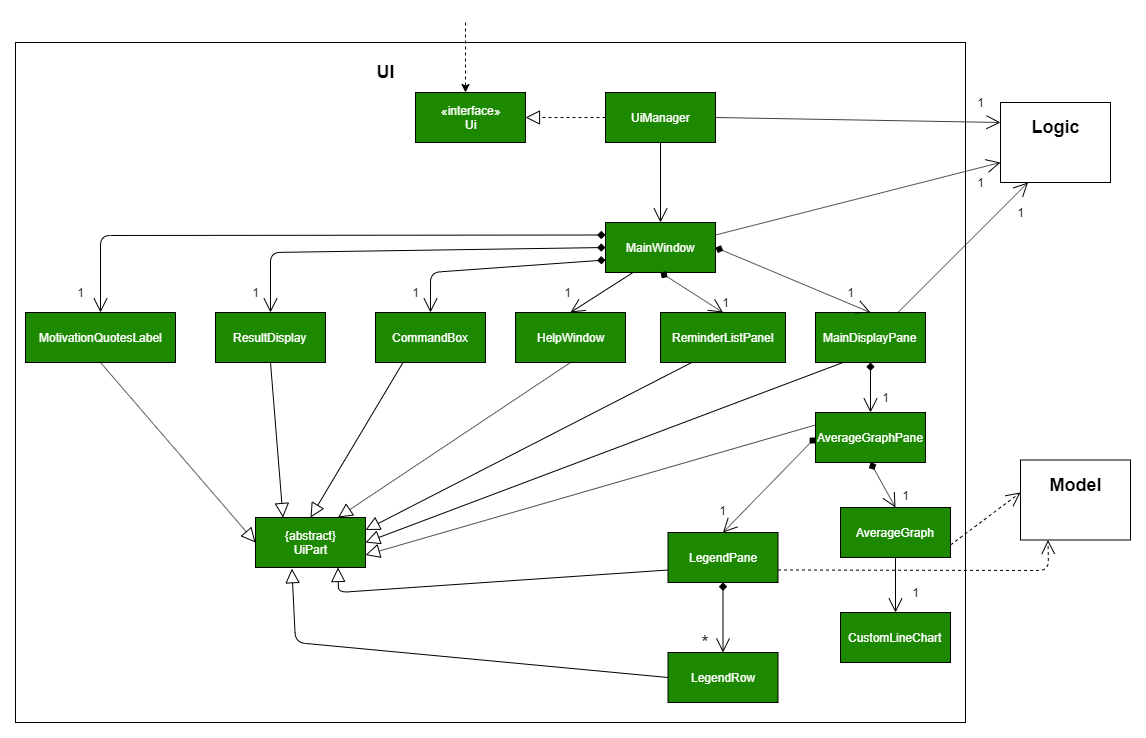

The diagram above was exported from draw.io. Its source (the exported page's mxGraphModel, read from the mxfile embedded in the PNG):
<mxGraphModel dx="1024" dy="517" grid="1" gridSize="10" guides="1" tooltips="1" connect="1" arrows="1" fold="1" page="1" pageScale="1" pageWidth="1169" pageHeight="827" math="0" shadow="0">
  <root>
    <mxCell id="0" />
    <mxCell id="1" parent="0" />
    <mxCell id="DZJ6btSvNoMGjfoM6s72-58" value="" style="rounded=0;whiteSpace=wrap;html=1;fillColor=none;movable=0;resizable=0;rotatable=0;deletable=0;editable=0;connectable=0;" parent="1" vertex="1">
      <mxGeometry x="40" y="100" width="950" height="680" as="geometry" />
    </mxCell>
    <mxCell id="VocSIgQS2ip5B2iG_hiB-4" value="" style="endArrow=classic;html=1;dashed=1;" parent="1" edge="1">
      <mxGeometry width="50" height="50" relative="1" as="geometry">
        <mxPoint x="490" y="80" as="sourcePoint" />
        <mxPoint x="490" y="150" as="targetPoint" />
      </mxGeometry>
    </mxCell>
    <mxCell id="DZJ6btSvNoMGjfoM6s72-1" value="«interface»&lt;br&gt;Ui" style="html=1;fillColor=#1D8900;fontColor=#FFFFFF;" parent="1" vertex="1">
      <mxGeometry x="440" y="150" width="110" height="50" as="geometry" />
    </mxCell>
    <mxCell id="DZJ6btSvNoMGjfoM6s72-2" value="" style="endArrow=block;dashed=1;endFill=0;endSize=12;html=1;exitX=0;exitY=0.5;exitDx=0;exitDy=0;" parent="1" source="DZJ6btSvNoMGjfoM6s72-3" target="DZJ6btSvNoMGjfoM6s72-1" edge="1">
      <mxGeometry width="160" relative="1" as="geometry">
        <mxPoint x="620" y="173" as="sourcePoint" />
        <mxPoint x="720" y="170" as="targetPoint" />
      </mxGeometry>
    </mxCell>
    <mxCell id="DZJ6btSvNoMGjfoM6s72-3" value="UiManager" style="html=1;fillColor=#1D8900;fontColor=#FFFFFF;" parent="1" vertex="1">
      <mxGeometry x="630" y="150" width="110" height="50" as="geometry" />
    </mxCell>
    <mxCell id="DZJ6btSvNoMGjfoM6s72-4" value="" style="endArrow=open;endFill=1;endSize=12;html=1;exitX=0.5;exitY=1;exitDx=0;exitDy=0;" parent="1" source="DZJ6btSvNoMGjfoM6s72-3" target="DZJ6btSvNoMGjfoM6s72-5" edge="1">
      <mxGeometry width="160" relative="1" as="geometry">
        <mxPoint x="730" y="240" as="sourcePoint" />
        <mxPoint x="760" y="250" as="targetPoint" />
      </mxGeometry>
    </mxCell>
    <mxCell id="DZJ6btSvNoMGjfoM6s72-5" value="MainWindow" style="html=1;fillColor=#1D8900;fontColor=#FFFFFF;" parent="1" vertex="1">
      <mxGeometry x="630" y="280" width="110" height="50" as="geometry" />
    </mxCell>
    <mxCell id="DZJ6btSvNoMGjfoM6s72-6" value="ResultDisplay" style="html=1;fillColor=#1D8900;fontColor=#FFFFFF;" parent="1" vertex="1">
      <mxGeometry x="240" y="370" width="110" height="50" as="geometry" />
    </mxCell>
    <mxCell id="DZJ6btSvNoMGjfoM6s72-7" value="CommandBox" style="html=1;fillColor=#1D8900;fontColor=#FFFFFF;" parent="1" vertex="1">
      <mxGeometry x="400" y="370" width="110" height="50" as="geometry" />
    </mxCell>
    <mxCell id="DZJ6btSvNoMGjfoM6s72-8" value="HelpWindow" style="html=1;fillColor=#1D8900;fontColor=#FFFFFF;" parent="1" vertex="1">
      <mxGeometry x="540" y="370" width="110" height="50" as="geometry" />
    </mxCell>
    <mxCell id="DZJ6btSvNoMGjfoM6s72-9" value="ReminderListPanel" style="html=1;fillColor=#1D8900;fontColor=#FFFFFF;" parent="1" vertex="1">
      <mxGeometry x="685" y="370" width="125" height="50" as="geometry" />
    </mxCell>
    <mxCell id="DZJ6btSvNoMGjfoM6s72-10" value="MainDisplayPane" style="html=1;fillColor=#1D8900;fontColor=#FFFFFF;" parent="1" vertex="1">
      <mxGeometry x="840" y="370" width="110" height="50" as="geometry" />
    </mxCell>
    <mxCell id="DZJ6btSvNoMGjfoM6s72-11" value="MotivationQuotesLabel" style="html=1;fillColor=#1D8900;fontColor=#FFFFFF;" parent="1" vertex="1">
      <mxGeometry x="50" y="370" width="150" height="50" as="geometry" />
    </mxCell>
    <mxCell id="DZJ6btSvNoMGjfoM6s72-14" value="AverageGraphPane" style="html=1;fillColor=#1D8900;fontColor=#FFFFFF;" parent="1" vertex="1">
      <mxGeometry x="840" y="470" width="110" height="50" as="geometry" />
    </mxCell>
    <mxCell id="DZJ6btSvNoMGjfoM6s72-15" value="AverageGraph" style="html=1;fillColor=#1D8900;fontColor=#FFFFFF;" parent="1" vertex="1">
      <mxGeometry x="865" y="565" width="110" height="50" as="geometry" />
    </mxCell>
    <mxCell id="DZJ6btSvNoMGjfoM6s72-16" value="LegendRow" style="html=1;fillColor=#1D8900;fontColor=#FFFFFF;" parent="1" vertex="1">
      <mxGeometry x="692.5" y="710" width="110" height="50" as="geometry" />
    </mxCell>
    <mxCell id="DZJ6btSvNoMGjfoM6s72-17" value="LegendPane" style="html=1;fillColor=#1D8900;fontColor=#FFFFFF;" parent="1" vertex="1">
      <mxGeometry x="692.5" y="590" width="110" height="50" as="geometry" />
    </mxCell>
    <mxCell id="DZJ6btSvNoMGjfoM6s72-18" value="" style="endArrow=open;endFill=1;endSize=12;html=1;exitX=0;exitY=0.25;exitDx=0;exitDy=0;entryX=0.5;entryY=0;entryDx=0;entryDy=0;startArrow=diamond;startFill=1;" parent="1" source="DZJ6btSvNoMGjfoM6s72-5" target="DZJ6btSvNoMGjfoM6s72-11" edge="1">
      <mxGeometry width="160" relative="1" as="geometry">
        <mxPoint x="239.5" y="220" as="sourcePoint" />
        <mxPoint x="239.5" y="300" as="targetPoint" />
        <Array as="points">
          <mxPoint x="125" y="293" />
        </Array>
      </mxGeometry>
    </mxCell>
    <mxCell id="DZJ6btSvNoMGjfoM6s72-19" value="" style="endArrow=open;endFill=1;endSize=12;html=1;exitX=0;exitY=0.75;exitDx=0;exitDy=0;startArrow=diamond;startFill=1;" parent="1" source="DZJ6btSvNoMGjfoM6s72-5" target="DZJ6btSvNoMGjfoM6s72-7" edge="1">
      <mxGeometry width="160" relative="1" as="geometry">
        <mxPoint x="480" y="220" as="sourcePoint" />
        <mxPoint x="480" y="300" as="targetPoint" />
        <Array as="points">
          <mxPoint x="455" y="330" />
        </Array>
      </mxGeometry>
    </mxCell>
    <mxCell id="DZJ6btSvNoMGjfoM6s72-20" value="" style="endArrow=open;endFill=1;endSize=12;html=1;exitX=0;exitY=0.5;exitDx=0;exitDy=0;entryX=0.5;entryY=0;entryDx=0;entryDy=0;startArrow=diamond;startFill=1;" parent="1" source="DZJ6btSvNoMGjfoM6s72-5" target="DZJ6btSvNoMGjfoM6s72-6" edge="1">
      <mxGeometry width="160" relative="1" as="geometry">
        <mxPoint x="310" y="240" as="sourcePoint" />
        <mxPoint x="310" y="320" as="targetPoint" />
        <Array as="points">
          <mxPoint x="295" y="310" />
        </Array>
      </mxGeometry>
    </mxCell>
    <mxCell id="DZJ6btSvNoMGjfoM6s72-21" value="" style="endArrow=open;endFill=1;endSize=12;html=1;exitX=0.5;exitY=1;exitDx=0;exitDy=0;entryX=0.5;entryY=0;entryDx=0;entryDy=0;startArrow=diamond;startFill=1;" parent="1" source="DZJ6btSvNoMGjfoM6s72-5" target="DZJ6btSvNoMGjfoM6s72-9" edge="1">
      <mxGeometry width="160" relative="1" as="geometry">
        <mxPoint x="840" y="240" as="sourcePoint" />
        <mxPoint x="840" y="320" as="targetPoint" />
      </mxGeometry>
    </mxCell>
    <mxCell id="DZJ6btSvNoMGjfoM6s72-22" value="" style="endArrow=open;endFill=1;endSize=12;html=1;exitX=0.25;exitY=1;exitDx=0;exitDy=0;entryX=0.5;entryY=0;entryDx=0;entryDy=0;" parent="1" source="DZJ6btSvNoMGjfoM6s72-5" target="DZJ6btSvNoMGjfoM6s72-8" edge="1">
      <mxGeometry width="160" relative="1" as="geometry">
        <mxPoint x="780" y="240" as="sourcePoint" />
        <mxPoint x="780" y="320" as="targetPoint" />
      </mxGeometry>
    </mxCell>
    <mxCell id="DZJ6btSvNoMGjfoM6s72-23" value="" style="endArrow=open;endFill=1;endSize=12;html=1;exitX=1;exitY=0.5;exitDx=0;exitDy=0;entryX=0.5;entryY=0;entryDx=0;entryDy=0;startArrow=diamond;startFill=1;" parent="1" source="DZJ6btSvNoMGjfoM6s72-5" target="DZJ6btSvNoMGjfoM6s72-10" edge="1">
      <mxGeometry width="160" relative="1" as="geometry">
        <mxPoint x="745" y="260" as="sourcePoint" />
        <mxPoint x="745" y="340" as="targetPoint" />
      </mxGeometry>
    </mxCell>
    <mxCell id="DZJ6btSvNoMGjfoM6s72-24" value="" style="endArrow=open;endFill=1;endSize=12;html=1;exitX=0.5;exitY=1;exitDx=0;exitDy=0;entryX=0.5;entryY=0;entryDx=0;entryDy=0;startArrow=diamond;startFill=1;" parent="1" source="DZJ6btSvNoMGjfoM6s72-10" target="DZJ6btSvNoMGjfoM6s72-14" edge="1">
      <mxGeometry width="160" relative="1" as="geometry">
        <mxPoint x="750" y="315" as="sourcePoint" />
        <mxPoint x="905" y="380" as="targetPoint" />
      </mxGeometry>
    </mxCell>
    <mxCell id="DZJ6btSvNoMGjfoM6s72-26" value="" style="endArrow=open;endFill=1;endSize=12;html=1;exitX=0.5;exitY=1;exitDx=0;exitDy=0;entryX=0.5;entryY=0;entryDx=0;entryDy=0;startArrow=diamond;startFill=1;" parent="1" source="DZJ6btSvNoMGjfoM6s72-14" target="DZJ6btSvNoMGjfoM6s72-15" edge="1">
      <mxGeometry width="160" relative="1" as="geometry">
        <mxPoint x="1095" y="366.5" as="sourcePoint" />
        <mxPoint x="1160" y="351.5" as="targetPoint" />
        <Array as="points" />
      </mxGeometry>
    </mxCell>
    <mxCell id="DZJ6btSvNoMGjfoM6s72-27" value="" style="endArrow=open;endFill=1;endSize=12;html=1;exitX=0;exitY=0.5;exitDx=0;exitDy=0;entryX=0.5;entryY=0;entryDx=0;entryDy=0;startArrow=diamond;startFill=1;" parent="1" source="DZJ6btSvNoMGjfoM6s72-14" target="DZJ6btSvNoMGjfoM6s72-17" edge="1">
      <mxGeometry width="160" relative="1" as="geometry">
        <mxPoint x="930" y="550" as="sourcePoint" />
        <mxPoint x="950" y="580" as="targetPoint" />
      </mxGeometry>
    </mxCell>
    <mxCell id="DZJ6btSvNoMGjfoM6s72-28" value="" style="endArrow=open;endFill=1;endSize=12;html=1;exitX=0.5;exitY=1;exitDx=0;exitDy=0;entryX=0.5;entryY=0;entryDx=0;entryDy=0;startArrow=diamond;startFill=1;" parent="1" source="DZJ6btSvNoMGjfoM6s72-17" target="DZJ6btSvNoMGjfoM6s72-16" edge="1">
      <mxGeometry width="160" relative="1" as="geometry">
        <mxPoint x="925" y="450" as="sourcePoint" />
        <mxPoint x="925" y="500" as="targetPoint" />
      </mxGeometry>
    </mxCell>
    <mxCell id="DZJ6btSvNoMGjfoM6s72-29" value="{abstract}&lt;br&gt;UiPart" style="html=1;fillColor=#1D8900;fontColor=#FFFFFF;" parent="1" vertex="1">
      <mxGeometry x="280" y="575" width="110" height="50" as="geometry" />
    </mxCell>
    <mxCell id="DZJ6btSvNoMGjfoM6s72-31" value="" style="endArrow=block;endFill=0;endSize=12;html=1;exitX=0.5;exitY=1;exitDx=0;exitDy=0;entryX=0;entryY=0.5;entryDx=0;entryDy=0;" parent="1" source="DZJ6btSvNoMGjfoM6s72-11" target="DZJ6btSvNoMGjfoM6s72-29" edge="1">
      <mxGeometry width="160" relative="1" as="geometry">
        <mxPoint x="190" y="510" as="sourcePoint" />
        <mxPoint x="350" y="510" as="targetPoint" />
      </mxGeometry>
    </mxCell>
    <mxCell id="DZJ6btSvNoMGjfoM6s72-32" value="" style="endArrow=block;endFill=0;endSize=12;html=1;exitX=0.5;exitY=1;exitDx=0;exitDy=0;entryX=0.25;entryY=0;entryDx=0;entryDy=0;" parent="1" source="DZJ6btSvNoMGjfoM6s72-6" target="DZJ6btSvNoMGjfoM6s72-29" edge="1">
      <mxGeometry width="160" relative="1" as="geometry">
        <mxPoint x="200" y="520" as="sourcePoint" />
        <mxPoint x="360" y="520" as="targetPoint" />
      </mxGeometry>
    </mxCell>
    <mxCell id="DZJ6btSvNoMGjfoM6s72-33" value="" style="endArrow=block;endFill=0;endSize=12;html=1;exitX=0.25;exitY=1;exitDx=0;exitDy=0;entryX=0.5;entryY=0;entryDx=0;entryDy=0;" parent="1" source="DZJ6btSvNoMGjfoM6s72-7" target="DZJ6btSvNoMGjfoM6s72-29" edge="1">
      <mxGeometry width="160" relative="1" as="geometry">
        <mxPoint x="210" y="530" as="sourcePoint" />
        <mxPoint x="370" y="530" as="targetPoint" />
      </mxGeometry>
    </mxCell>
    <mxCell id="DZJ6btSvNoMGjfoM6s72-34" value="" style="endArrow=block;endFill=0;endSize=12;html=1;exitX=0.5;exitY=1;exitDx=0;exitDy=0;entryX=0.75;entryY=0;entryDx=0;entryDy=0;" parent="1" source="DZJ6btSvNoMGjfoM6s72-8" target="DZJ6btSvNoMGjfoM6s72-29" edge="1">
      <mxGeometry width="160" relative="1" as="geometry">
        <mxPoint x="220" y="540" as="sourcePoint" />
        <mxPoint x="380" y="540" as="targetPoint" />
      </mxGeometry>
    </mxCell>
    <mxCell id="DZJ6btSvNoMGjfoM6s72-35" value="" style="endArrow=block;endFill=0;endSize=12;html=1;exitX=0.25;exitY=1;exitDx=0;exitDy=0;entryX=1;entryY=0.25;entryDx=0;entryDy=0;" parent="1" source="DZJ6btSvNoMGjfoM6s72-9" target="DZJ6btSvNoMGjfoM6s72-29" edge="1">
      <mxGeometry width="160" relative="1" as="geometry">
        <mxPoint x="230" y="550" as="sourcePoint" />
        <mxPoint x="390" y="550" as="targetPoint" />
      </mxGeometry>
    </mxCell>
    <mxCell id="DZJ6btSvNoMGjfoM6s72-36" value="" style="endArrow=block;endFill=0;endSize=12;html=1;entryX=1;entryY=0.5;entryDx=0;entryDy=0;exitX=0.25;exitY=1;exitDx=0;exitDy=0;" parent="1" source="DZJ6btSvNoMGjfoM6s72-10" target="DZJ6btSvNoMGjfoM6s72-29" edge="1">
      <mxGeometry width="160" relative="1" as="geometry">
        <mxPoint x="240" y="560" as="sourcePoint" />
        <mxPoint x="400" y="560" as="targetPoint" />
      </mxGeometry>
    </mxCell>
    <mxCell id="DZJ6btSvNoMGjfoM6s72-37" value="" style="endArrow=block;endFill=0;endSize=12;html=1;entryX=0.75;entryY=1;entryDx=0;entryDy=0;exitX=0;exitY=0.75;exitDx=0;exitDy=0;" parent="1" source="DZJ6btSvNoMGjfoM6s72-17" target="DZJ6btSvNoMGjfoM6s72-29" edge="1">
      <mxGeometry width="160" relative="1" as="geometry">
        <mxPoint x="877.5" y="430" as="sourcePoint" />
        <mxPoint x="400" y="622.5" as="targetPoint" />
        <Array as="points">
          <mxPoint x="363" y="650" />
        </Array>
      </mxGeometry>
    </mxCell>
    <mxCell id="DZJ6btSvNoMGjfoM6s72-38" value="" style="endArrow=block;endFill=0;endSize=12;html=1;entryX=0.331;entryY=1.024;entryDx=0;entryDy=0;exitX=0;exitY=0.5;exitDx=0;exitDy=0;entryPerimeter=0;" parent="1" source="DZJ6btSvNoMGjfoM6s72-16" target="DZJ6btSvNoMGjfoM6s72-29" edge="1">
      <mxGeometry width="160" relative="1" as="geometry">
        <mxPoint x="890" y="647.5" as="sourcePoint" />
        <mxPoint x="372.5" y="635" as="targetPoint" />
        <Array as="points">
          <mxPoint x="320" y="700" />
        </Array>
      </mxGeometry>
    </mxCell>
    <mxCell id="DZJ6btSvNoMGjfoM6s72-39" value="" style="endArrow=open;endFill=1;endSize=12;html=1;exitX=1;exitY=0.25;exitDx=0;exitDy=0;entryX=0;entryY=0.75;entryDx=0;entryDy=0;" parent="1" source="DZJ6btSvNoMGjfoM6s72-5" target="DZJ6btSvNoMGjfoM6s72-41" edge="1">
      <mxGeometry width="160" relative="1" as="geometry">
        <mxPoint x="750" y="315" as="sourcePoint" />
        <mxPoint x="905" y="380" as="targetPoint" />
      </mxGeometry>
    </mxCell>
    <mxCell id="DZJ6btSvNoMGjfoM6s72-40" value="" style="endArrow=open;endFill=1;endSize=12;html=1;exitX=1;exitY=0.5;exitDx=0;exitDy=0;entryX=0;entryY=0.25;entryDx=0;entryDy=0;" parent="1" source="DZJ6btSvNoMGjfoM6s72-3" target="DZJ6btSvNoMGjfoM6s72-41" edge="1">
      <mxGeometry width="160" relative="1" as="geometry">
        <mxPoint x="760" y="325" as="sourcePoint" />
        <mxPoint x="920" y="250" as="targetPoint" />
      </mxGeometry>
    </mxCell>
    <mxCell id="DZJ6btSvNoMGjfoM6s72-41" value="" style="rounded=0;whiteSpace=wrap;html=1;fillColor=none;" parent="1" vertex="1">
      <mxGeometry x="1025" y="160" width="110" height="80" as="geometry" />
    </mxCell>
    <mxCell id="DZJ6btSvNoMGjfoM6s72-43" value="&lt;b&gt;&lt;font style=&quot;font-size: 18px&quot;&gt;Logic&lt;/font&gt;&lt;/b&gt;" style="text;html=1;strokeColor=none;fillColor=none;align=center;verticalAlign=middle;whiteSpace=wrap;rounded=0;" parent="1" vertex="1">
      <mxGeometry x="1060" y="175" width="40" height="20" as="geometry" />
    </mxCell>
    <mxCell id="DZJ6btSvNoMGjfoM6s72-44" value="" style="rounded=0;whiteSpace=wrap;html=1;fillColor=none;" parent="1" vertex="1">
      <mxGeometry x="1045" y="517.5" width="110" height="80" as="geometry" />
    </mxCell>
    <mxCell id="DZJ6btSvNoMGjfoM6s72-45" value="&lt;b&gt;&lt;font style=&quot;font-size: 18px&quot;&gt;Model&lt;/font&gt;&lt;/b&gt;" style="text;html=1;strokeColor=none;fillColor=none;align=center;verticalAlign=middle;whiteSpace=wrap;rounded=0;" parent="1" vertex="1">
      <mxGeometry x="1080" y="532.5" width="40" height="20" as="geometry" />
    </mxCell>
    <mxCell id="DZJ6btSvNoMGjfoM6s72-47" value="" style="endArrow=open;endFill=1;endSize=12;html=1;dashed=1;exitX=1;exitY=0.75;exitDx=0;exitDy=0;entryX=0;entryY=0.406;entryDx=0;entryDy=0;entryPerimeter=0;" parent="1" source="DZJ6btSvNoMGjfoM6s72-15" target="DZJ6btSvNoMGjfoM6s72-44" edge="1">
      <mxGeometry width="160" relative="1" as="geometry">
        <mxPoint x="1035" y="699.5" as="sourcePoint" />
        <mxPoint x="1195" y="699.5" as="targetPoint" />
      </mxGeometry>
    </mxCell>
    <mxCell id="DZJ6btSvNoMGjfoM6s72-48" value="" style="endArrow=open;endFill=1;endSize=12;html=1;dashed=1;exitX=1;exitY=0.75;exitDx=0;exitDy=0;entryX=0.25;entryY=1;entryDx=0;entryDy=0;" parent="1" source="DZJ6btSvNoMGjfoM6s72-17" target="DZJ6btSvNoMGjfoM6s72-44" edge="1">
      <mxGeometry width="160" relative="1" as="geometry">
        <mxPoint x="870" y="740" as="sourcePoint" />
        <mxPoint x="945" y="699.98" as="targetPoint" />
        <Array as="points">
          <mxPoint x="1073" y="628" />
        </Array>
      </mxGeometry>
    </mxCell>
    <mxCell id="DZJ6btSvNoMGjfoM6s72-50" value="CustomLineChart" style="html=1;fillColor=#1D8900;fontColor=#FFFFFF;" parent="1" vertex="1">
      <mxGeometry x="865" y="670" width="110" height="50" as="geometry" />
    </mxCell>
    <mxCell id="DZJ6btSvNoMGjfoM6s72-51" value="" style="endArrow=open;endFill=1;endSize=12;html=1;exitX=0.5;exitY=1;exitDx=0;exitDy=0;entryX=0.5;entryY=0;entryDx=0;entryDy=0;" parent="1" source="DZJ6btSvNoMGjfoM6s72-15" target="DZJ6btSvNoMGjfoM6s72-50" edge="1">
      <mxGeometry width="160" relative="1" as="geometry">
        <mxPoint x="905" y="530" as="sourcePoint" />
        <mxPoint x="940" y="562.5" as="targetPoint" />
        <Array as="points" />
      </mxGeometry>
    </mxCell>
    <mxCell id="DZJ6btSvNoMGjfoM6s72-53" value="1" style="text;html=1;strokeColor=none;fillColor=none;align=center;verticalAlign=middle;whiteSpace=wrap;rounded=0;" parent="1" vertex="1">
      <mxGeometry x="727.5" y="557.5" width="40" height="20" as="geometry" />
    </mxCell>
    <mxCell id="DZJ6btSvNoMGjfoM6s72-54" value="&lt;font style=&quot;font-size: 19px&quot;&gt;*&lt;/font&gt;" style="text;html=1;strokeColor=none;fillColor=none;align=center;verticalAlign=middle;whiteSpace=wrap;rounded=0;" parent="1" vertex="1">
      <mxGeometry x="710" y="690" width="40" height="20" as="geometry" />
    </mxCell>
    <mxCell id="DZJ6btSvNoMGjfoM6s72-56" value="1" style="text;html=1;strokeColor=none;fillColor=none;align=center;verticalAlign=middle;whiteSpace=wrap;rounded=0;" parent="1" vertex="1">
      <mxGeometry x="910" y="542.5" width="40" height="20" as="geometry" />
    </mxCell>
    <mxCell id="DZJ6btSvNoMGjfoM6s72-57" value="1" style="text;html=1;strokeColor=none;fillColor=none;align=center;verticalAlign=middle;whiteSpace=wrap;rounded=0;" parent="1" vertex="1">
      <mxGeometry x="920" y="640" width="40" height="20" as="geometry" />
    </mxCell>
    <mxCell id="DZJ6btSvNoMGjfoM6s72-59" value="&lt;font style=&quot;font-size: 18px&quot;&gt;&lt;b&gt;UI&lt;/b&gt;&lt;/font&gt;" style="text;html=1;strokeColor=none;fillColor=none;align=center;verticalAlign=middle;whiteSpace=wrap;rounded=0;" parent="1" vertex="1">
      <mxGeometry x="390" y="120" width="40" height="20" as="geometry" />
    </mxCell>
    <mxCell id="DZJ6btSvNoMGjfoM6s72-64" value="1" style="text;html=1;strokeColor=none;fillColor=none;align=center;verticalAlign=middle;whiteSpace=wrap;rounded=0;" parent="1" vertex="1">
      <mxGeometry x="890" y="445" width="40" height="20" as="geometry" />
    </mxCell>
    <mxCell id="DZJ6btSvNoMGjfoM6s72-65" value="1" style="text;html=1;strokeColor=none;fillColor=none;align=center;verticalAlign=middle;whiteSpace=wrap;rounded=0;" parent="1" vertex="1">
      <mxGeometry x="855" y="340" width="40" height="20" as="geometry" />
    </mxCell>
    <mxCell id="DZJ6btSvNoMGjfoM6s72-66" value="1" style="text;html=1;strokeColor=none;fillColor=none;align=center;verticalAlign=middle;whiteSpace=wrap;rounded=0;" parent="1" vertex="1">
      <mxGeometry x="730" y="350" width="40" height="20" as="geometry" />
    </mxCell>
    <mxCell id="DZJ6btSvNoMGjfoM6s72-67" value="1" style="text;html=1;strokeColor=none;fillColor=none;align=center;verticalAlign=middle;whiteSpace=wrap;rounded=0;" parent="1" vertex="1">
      <mxGeometry x="572.5" y="340" width="40" height="20" as="geometry" />
    </mxCell>
    <mxCell id="DZJ6btSvNoMGjfoM6s72-68" value="1" style="text;html=1;strokeColor=none;fillColor=none;align=center;verticalAlign=middle;whiteSpace=wrap;rounded=0;" parent="1" vertex="1">
      <mxGeometry x="420" y="340" width="40" height="20" as="geometry" />
    </mxCell>
    <mxCell id="DZJ6btSvNoMGjfoM6s72-69" value="1" style="text;html=1;strokeColor=none;fillColor=none;align=center;verticalAlign=middle;whiteSpace=wrap;rounded=0;" parent="1" vertex="1">
      <mxGeometry x="260" y="340" width="40" height="20" as="geometry" />
    </mxCell>
    <mxCell id="DZJ6btSvNoMGjfoM6s72-70" value="" style="endArrow=open;endFill=1;endSize=12;html=1;exitX=0.75;exitY=0;exitDx=0;exitDy=0;entryX=0.25;entryY=1;entryDx=0;entryDy=0;" parent="1" source="DZJ6btSvNoMGjfoM6s72-10" target="DZJ6btSvNoMGjfoM6s72-41" edge="1">
      <mxGeometry width="160" relative="1" as="geometry">
        <mxPoint x="750" y="302.5" as="sourcePoint" />
        <mxPoint x="1035" y="230" as="targetPoint" />
      </mxGeometry>
    </mxCell>
    <mxCell id="DZJ6btSvNoMGjfoM6s72-72" value="" style="endArrow=block;endFill=0;endSize=12;html=1;entryX=1;entryY=0.75;entryDx=0;entryDy=0;exitX=0;exitY=0.25;exitDx=0;exitDy=0;" parent="1" source="DZJ6btSvNoMGjfoM6s72-14" target="DZJ6btSvNoMGjfoM6s72-29" edge="1">
      <mxGeometry width="160" relative="1" as="geometry">
        <mxPoint x="877.5" y="430" as="sourcePoint" />
        <mxPoint x="400" y="622.5" as="targetPoint" />
      </mxGeometry>
    </mxCell>
    <mxCell id="DZJ6btSvNoMGjfoM6s72-75" value="1" style="text;html=1;strokeColor=none;fillColor=none;align=center;verticalAlign=middle;whiteSpace=wrap;rounded=0;" parent="1" vertex="1">
      <mxGeometry x="85" y="340" width="40" height="20" as="geometry" />
    </mxCell>
    <mxCell id="IT-_KtT2Qp-ZtmfdwBlD-1" value="1" style="text;html=1;strokeColor=none;fillColor=none;align=center;verticalAlign=middle;whiteSpace=wrap;rounded=0;" vertex="1" parent="1">
      <mxGeometry x="985" y="230" width="40" height="20" as="geometry" />
    </mxCell>
    <mxCell id="IT-_KtT2Qp-ZtmfdwBlD-2" value="1" style="text;html=1;strokeColor=none;fillColor=none;align=center;verticalAlign=middle;whiteSpace=wrap;rounded=0;" vertex="1" parent="1">
      <mxGeometry x="1025" y="260" width="40" height="20" as="geometry" />
    </mxCell>
    <mxCell id="IT-_KtT2Qp-ZtmfdwBlD-3" value="1" style="text;html=1;strokeColor=none;fillColor=none;align=center;verticalAlign=middle;whiteSpace=wrap;rounded=0;" vertex="1" parent="1">
      <mxGeometry x="985" y="150" width="40" height="20" as="geometry" />
    </mxCell>
  </root>
</mxGraphModel>